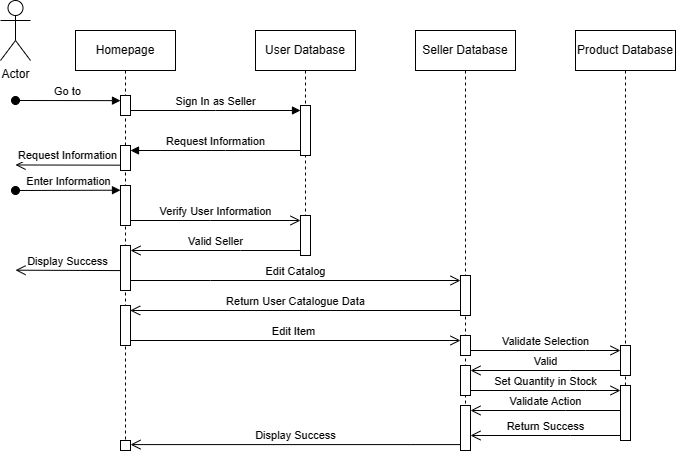

The diagram above was exported from draw.io. Its source (the exported page's mxGraphModel, read from the mxfile embedded in the PNG):
<mxGraphModel dx="1540" dy="449" grid="1" gridSize="10" guides="1" tooltips="1" connect="1" arrows="1" fold="1" page="1" pageScale="1" pageWidth="850" pageHeight="1100" math="0" shadow="0">
  <root>
    <mxCell id="0" />
    <mxCell id="1" parent="0" />
    <mxCell id="aM9ryv3xv72pqoxQDRHE-1" value="Homepage" style="shape=umlLifeline;perimeter=lifelinePerimeter;whiteSpace=wrap;html=1;container=0;dropTarget=0;collapsible=0;recursiveResize=0;outlineConnect=0;portConstraint=eastwest;newEdgeStyle={&quot;edgeStyle&quot;:&quot;elbowEdgeStyle&quot;,&quot;elbow&quot;:&quot;vertical&quot;,&quot;curved&quot;:0,&quot;rounded&quot;:0};" parent="1" vertex="1">
      <mxGeometry x="40" y="40" width="100" height="420" as="geometry" />
    </mxCell>
    <mxCell id="aM9ryv3xv72pqoxQDRHE-2" value="" style="html=1;points=[];perimeter=orthogonalPerimeter;outlineConnect=0;targetShapes=umlLifeline;portConstraint=eastwest;newEdgeStyle={&quot;edgeStyle&quot;:&quot;elbowEdgeStyle&quot;,&quot;elbow&quot;:&quot;vertical&quot;,&quot;curved&quot;:0,&quot;rounded&quot;:0};" parent="aM9ryv3xv72pqoxQDRHE-1" vertex="1">
      <mxGeometry x="45" y="65" width="10" height="20" as="geometry" />
    </mxCell>
    <mxCell id="aM9ryv3xv72pqoxQDRHE-3" value="Go to" style="html=1;verticalAlign=bottom;startArrow=oval;endArrow=block;startSize=8;edgeStyle=elbowEdgeStyle;elbow=vertical;curved=0;rounded=0;" parent="aM9ryv3xv72pqoxQDRHE-1" target="aM9ryv3xv72pqoxQDRHE-2" edge="1">
      <mxGeometry relative="1" as="geometry">
        <mxPoint x="-60" y="70" as="sourcePoint" />
      </mxGeometry>
    </mxCell>
    <mxCell id="ym0_qMM8YbXxwoI6HPPg-12" value="" style="html=1;points=[];perimeter=orthogonalPerimeter;outlineConnect=0;targetShapes=umlLifeline;portConstraint=eastwest;newEdgeStyle={&quot;edgeStyle&quot;:&quot;elbowEdgeStyle&quot;,&quot;elbow&quot;:&quot;vertical&quot;,&quot;curved&quot;:0,&quot;rounded&quot;:0};" parent="aM9ryv3xv72pqoxQDRHE-1" vertex="1">
      <mxGeometry x="45" y="410" width="10" height="10" as="geometry" />
    </mxCell>
    <mxCell id="aM9ryv3xv72pqoxQDRHE-5" value="User Database" style="shape=umlLifeline;perimeter=lifelinePerimeter;whiteSpace=wrap;html=1;container=0;dropTarget=0;collapsible=0;recursiveResize=0;outlineConnect=0;portConstraint=eastwest;newEdgeStyle={&quot;edgeStyle&quot;:&quot;elbowEdgeStyle&quot;,&quot;elbow&quot;:&quot;vertical&quot;,&quot;curved&quot;:0,&quot;rounded&quot;:0};" parent="1" vertex="1">
      <mxGeometry x="220" y="40" width="100" height="210" as="geometry" />
    </mxCell>
    <mxCell id="aM9ryv3xv72pqoxQDRHE-6" value="" style="html=1;points=[];perimeter=orthogonalPerimeter;outlineConnect=0;targetShapes=umlLifeline;portConstraint=eastwest;newEdgeStyle={&quot;edgeStyle&quot;:&quot;elbowEdgeStyle&quot;,&quot;elbow&quot;:&quot;vertical&quot;,&quot;curved&quot;:0,&quot;rounded&quot;:0};" parent="aM9ryv3xv72pqoxQDRHE-5" vertex="1">
      <mxGeometry x="45" y="75" width="10" height="50" as="geometry" />
    </mxCell>
    <mxCell id="aM9ryv3xv72pqoxQDRHE-7" value="Sign In as Seller" style="html=1;verticalAlign=bottom;endArrow=block;edgeStyle=elbowEdgeStyle;elbow=vertical;curved=0;rounded=0;" parent="1" source="aM9ryv3xv72pqoxQDRHE-2" target="aM9ryv3xv72pqoxQDRHE-6" edge="1">
      <mxGeometry relative="1" as="geometry">
        <mxPoint x="195" y="130" as="sourcePoint" />
        <Array as="points">
          <mxPoint x="180" y="120" />
        </Array>
      </mxGeometry>
    </mxCell>
    <mxCell id="aM9ryv3xv72pqoxQDRHE-8" value="Valid Seller" style="html=1;verticalAlign=bottom;endArrow=open;endSize=8;edgeStyle=elbowEdgeStyle;elbow=vertical;curved=0;rounded=0;" parent="1" edge="1">
      <mxGeometry relative="1" as="geometry">
        <mxPoint x="95" y="260" as="targetPoint" />
        <Array as="points">
          <mxPoint x="205" y="260" />
        </Array>
        <mxPoint x="265" y="260" as="sourcePoint" />
      </mxGeometry>
    </mxCell>
    <mxCell id="aM9ryv3xv72pqoxQDRHE-9" value="Request Information" style="html=1;verticalAlign=bottom;endArrow=block;edgeStyle=elbowEdgeStyle;elbow=vertical;curved=0;rounded=0;" parent="1" source="aM9ryv3xv72pqoxQDRHE-6" edge="1">
      <mxGeometry relative="1" as="geometry">
        <mxPoint x="175" y="160" as="sourcePoint" />
        <Array as="points">
          <mxPoint x="190" y="160" />
        </Array>
        <mxPoint x="95" y="160" as="targetPoint" />
      </mxGeometry>
    </mxCell>
    <mxCell id="aM9ryv3xv72pqoxQDRHE-10" value="Verify User Information" style="html=1;verticalAlign=bottom;endArrow=open;endSize=8;edgeStyle=elbowEdgeStyle;elbow=vertical;curved=0;rounded=0;" parent="1" edge="1">
      <mxGeometry relative="1" as="geometry">
        <mxPoint x="265" y="230" as="targetPoint" />
        <Array as="points">
          <mxPoint x="175" y="230" />
        </Array>
        <mxPoint x="95" y="230" as="sourcePoint" />
      </mxGeometry>
    </mxCell>
    <mxCell id="X8iULE5a3sja9Byya2p7-5" value="Enter Information" style="html=1;verticalAlign=bottom;startArrow=oval;endArrow=block;startSize=8;edgeStyle=elbowEdgeStyle;elbow=vertical;curved=0;rounded=0;" parent="1" edge="1">
      <mxGeometry relative="1" as="geometry">
        <mxPoint x="-20" y="200" as="sourcePoint" />
        <mxPoint x="85" y="200" as="targetPoint" />
      </mxGeometry>
    </mxCell>
    <mxCell id="X8iULE5a3sja9Byya2p7-9" value="" style="rounded=0;whiteSpace=wrap;html=1;direction=south;" parent="1" vertex="1">
      <mxGeometry x="85" y="255" width="10" height="45" as="geometry" />
    </mxCell>
    <mxCell id="X8iULE5a3sja9Byya2p7-10" value="Display Success" style="html=1;verticalAlign=bottom;endArrow=open;endSize=8;edgeStyle=elbowEdgeStyle;elbow=vertical;curved=0;rounded=0;" parent="1" edge="1">
      <mxGeometry relative="1" as="geometry">
        <mxPoint x="-20" y="280.08" as="targetPoint" />
        <Array as="points" />
        <mxPoint x="85" y="280.08" as="sourcePoint" />
      </mxGeometry>
    </mxCell>
    <mxCell id="X8iULE5a3sja9Byya2p7-12" value="Actor" style="shape=umlActor;verticalLabelPosition=bottom;verticalAlign=top;html=1;outlineConnect=0;" parent="1" vertex="1">
      <mxGeometry x="-35" y="10" width="30" height="60" as="geometry" />
    </mxCell>
    <mxCell id="X8iULE5a3sja9Byya2p7-13" value="" style="rounded=0;whiteSpace=wrap;html=1;" parent="1" vertex="1">
      <mxGeometry x="85" y="155" width="10" height="25" as="geometry" />
    </mxCell>
    <mxCell id="X8iULE5a3sja9Byya2p7-15" value="Request Information" style="html=1;verticalAlign=bottom;endArrow=open;endSize=8;edgeStyle=elbowEdgeStyle;elbow=vertical;curved=0;rounded=0;" parent="1" edge="1">
      <mxGeometry relative="1" as="geometry">
        <mxPoint x="-20" y="174.67" as="targetPoint" />
        <Array as="points" />
        <mxPoint x="85" y="174.67" as="sourcePoint" />
      </mxGeometry>
    </mxCell>
    <mxCell id="X8iULE5a3sja9Byya2p7-16" value="" style="rounded=0;whiteSpace=wrap;html=1;" parent="1" vertex="1">
      <mxGeometry x="85" y="195" width="10" height="40" as="geometry" />
    </mxCell>
    <mxCell id="X8iULE5a3sja9Byya2p7-17" value="" style="rounded=0;whiteSpace=wrap;html=1;" parent="1" vertex="1">
      <mxGeometry x="265" y="225" width="10" height="40" as="geometry" />
    </mxCell>
    <mxCell id="fbU19OGlruUZWiN_TWno-2" value="Edit Catalog" style="html=1;verticalAlign=bottom;endArrow=open;endSize=8;edgeStyle=elbowEdgeStyle;elbow=vertical;curved=0;rounded=0;" parent="1" target="2XoAR1eX2PVJYqZHzvsp-6" edge="1">
      <mxGeometry relative="1" as="geometry">
        <mxPoint x="320" y="290" as="targetPoint" />
        <Array as="points">
          <mxPoint x="175" y="290" />
        </Array>
        <mxPoint x="95" y="290" as="sourcePoint" />
      </mxGeometry>
    </mxCell>
    <mxCell id="ym0_qMM8YbXxwoI6HPPg-3" value="Product Database" style="shape=umlLifeline;perimeter=lifelinePerimeter;whiteSpace=wrap;html=1;container=0;dropTarget=0;collapsible=0;recursiveResize=0;outlineConnect=0;portConstraint=eastwest;newEdgeStyle={&quot;edgeStyle&quot;:&quot;elbowEdgeStyle&quot;,&quot;elbow&quot;:&quot;vertical&quot;,&quot;curved&quot;:0,&quot;rounded&quot;:0};" parent="1" vertex="1">
      <mxGeometry x="540" y="40" width="100" height="410" as="geometry" />
    </mxCell>
    <mxCell id="VuyM-s8XhPmoBqqqZNRd-4" value="" style="html=1;points=[];perimeter=orthogonalPerimeter;outlineConnect=0;targetShapes=umlLifeline;portConstraint=eastwest;newEdgeStyle={&quot;edgeStyle&quot;:&quot;elbowEdgeStyle&quot;,&quot;elbow&quot;:&quot;vertical&quot;,&quot;curved&quot;:0,&quot;rounded&quot;:0};" parent="ym0_qMM8YbXxwoI6HPPg-3" vertex="1">
      <mxGeometry x="45" y="315" width="10" height="30" as="geometry" />
    </mxCell>
    <mxCell id="ym0_qMM8YbXxwoI6HPPg-9" value="" style="html=1;points=[];perimeter=orthogonalPerimeter;outlineConnect=0;targetShapes=umlLifeline;portConstraint=eastwest;newEdgeStyle={&quot;edgeStyle&quot;:&quot;elbowEdgeStyle&quot;,&quot;elbow&quot;:&quot;vertical&quot;,&quot;curved&quot;:0,&quot;rounded&quot;:0};" parent="ym0_qMM8YbXxwoI6HPPg-3" vertex="1">
      <mxGeometry x="45" y="355" width="10" height="55" as="geometry" />
    </mxCell>
    <mxCell id="VuyM-s8XhPmoBqqqZNRd-2" value="Return User Catalogue Data" style="html=1;verticalAlign=bottom;endArrow=open;endSize=8;edgeStyle=elbowEdgeStyle;elbow=vertical;curved=0;rounded=0;entryX=0.113;entryY=0.034;entryDx=0;entryDy=0;entryPerimeter=0;" parent="1" source="2XoAR1eX2PVJYqZHzvsp-6" target="VuyM-s8XhPmoBqqqZNRd-3" edge="1">
      <mxGeometry relative="1" as="geometry">
        <mxPoint x="110" y="320" as="targetPoint" />
        <Array as="points">
          <mxPoint x="375" y="320" />
        </Array>
        <mxPoint x="435" y="320" as="sourcePoint" />
      </mxGeometry>
    </mxCell>
    <mxCell id="VuyM-s8XhPmoBqqqZNRd-3" value="" style="rounded=0;whiteSpace=wrap;html=1;direction=south;" parent="1" vertex="1">
      <mxGeometry x="85" y="315" width="10" height="40" as="geometry" />
    </mxCell>
    <mxCell id="ym0_qMM8YbXxwoI6HPPg-5" value="Edit Item" style="html=1;verticalAlign=bottom;endArrow=open;endSize=8;edgeStyle=elbowEdgeStyle;elbow=vertical;curved=0;rounded=0;exitX=0.75;exitY=0;exitDx=0;exitDy=0;" parent="1" source="VuyM-s8XhPmoBqqqZNRd-3" target="2XoAR1eX2PVJYqZHzvsp-8" edge="1">
      <mxGeometry relative="1" as="geometry">
        <mxPoint x="440" y="350" as="targetPoint" />
        <Array as="points">
          <mxPoint x="350" y="350" />
        </Array>
        <mxPoint x="275" y="350" as="sourcePoint" />
      </mxGeometry>
    </mxCell>
    <mxCell id="2XoAR1eX2PVJYqZHzvsp-5" value="Seller Database" style="shape=umlLifeline;perimeter=lifelinePerimeter;whiteSpace=wrap;html=1;container=0;dropTarget=0;collapsible=0;recursiveResize=0;outlineConnect=0;portConstraint=eastwest;newEdgeStyle={&quot;edgeStyle&quot;:&quot;elbowEdgeStyle&quot;,&quot;elbow&quot;:&quot;vertical&quot;,&quot;curved&quot;:0,&quot;rounded&quot;:0};" parent="1" vertex="1">
      <mxGeometry x="380" y="40" width="100" height="420" as="geometry" />
    </mxCell>
    <mxCell id="2XoAR1eX2PVJYqZHzvsp-6" value="" style="html=1;points=[];perimeter=orthogonalPerimeter;outlineConnect=0;targetShapes=umlLifeline;portConstraint=eastwest;newEdgeStyle={&quot;edgeStyle&quot;:&quot;elbowEdgeStyle&quot;,&quot;elbow&quot;:&quot;vertical&quot;,&quot;curved&quot;:0,&quot;rounded&quot;:0};" parent="2XoAR1eX2PVJYqZHzvsp-5" vertex="1">
      <mxGeometry x="45" y="245" width="10" height="40" as="geometry" />
    </mxCell>
    <mxCell id="2XoAR1eX2PVJYqZHzvsp-8" value="" style="html=1;points=[];perimeter=orthogonalPerimeter;outlineConnect=0;targetShapes=umlLifeline;portConstraint=eastwest;newEdgeStyle={&quot;edgeStyle&quot;:&quot;elbowEdgeStyle&quot;,&quot;elbow&quot;:&quot;vertical&quot;,&quot;curved&quot;:0,&quot;rounded&quot;:0};" parent="2XoAR1eX2PVJYqZHzvsp-5" vertex="1">
      <mxGeometry x="45" y="305" width="10" height="20" as="geometry" />
    </mxCell>
    <mxCell id="2XoAR1eX2PVJYqZHzvsp-18" value="" style="html=1;points=[];perimeter=orthogonalPerimeter;outlineConnect=0;targetShapes=umlLifeline;portConstraint=eastwest;newEdgeStyle={&quot;edgeStyle&quot;:&quot;elbowEdgeStyle&quot;,&quot;elbow&quot;:&quot;vertical&quot;,&quot;curved&quot;:0,&quot;rounded&quot;:0};" parent="2XoAR1eX2PVJYqZHzvsp-5" vertex="1">
      <mxGeometry x="45" y="335" width="10" height="30" as="geometry" />
    </mxCell>
    <mxCell id="2XoAR1eX2PVJYqZHzvsp-9" value="" style="html=1;points=[];perimeter=orthogonalPerimeter;outlineConnect=0;targetShapes=umlLifeline;portConstraint=eastwest;newEdgeStyle={&quot;edgeStyle&quot;:&quot;elbowEdgeStyle&quot;,&quot;elbow&quot;:&quot;vertical&quot;,&quot;curved&quot;:0,&quot;rounded&quot;:0};" parent="2XoAR1eX2PVJYqZHzvsp-5" vertex="1">
      <mxGeometry x="45" y="375" width="10" height="45" as="geometry" />
    </mxCell>
    <mxCell id="2XoAR1eX2PVJYqZHzvsp-11" value="Validate Selection" style="html=1;verticalAlign=bottom;endArrow=open;endSize=8;edgeStyle=elbowEdgeStyle;elbow=vertical;curved=0;rounded=0;" parent="1" source="2XoAR1eX2PVJYqZHzvsp-8" target="VuyM-s8XhPmoBqqqZNRd-4" edge="1">
      <mxGeometry relative="1" as="geometry">
        <mxPoint x="580" y="405" as="targetPoint" />
        <Array as="points">
          <mxPoint x="550" y="360" />
        </Array>
        <mxPoint x="430" y="360" as="sourcePoint" />
      </mxGeometry>
    </mxCell>
    <mxCell id="2XoAR1eX2PVJYqZHzvsp-14" value="Valid" style="html=1;verticalAlign=bottom;endArrow=open;endSize=8;edgeStyle=elbowEdgeStyle;elbow=vertical;curved=0;rounded=0;" parent="1" target="2XoAR1eX2PVJYqZHzvsp-18" edge="1">
      <mxGeometry relative="1" as="geometry">
        <mxPoint x="475" y="380" as="targetPoint" />
        <Array as="points">
          <mxPoint x="535" y="380" />
        </Array>
        <mxPoint x="585" y="380" as="sourcePoint" />
      </mxGeometry>
    </mxCell>
    <mxCell id="2XoAR1eX2PVJYqZHzvsp-19" value="Set Quantity in Stock" style="html=1;verticalAlign=bottom;endArrow=open;endSize=8;edgeStyle=elbowEdgeStyle;elbow=vertical;curved=0;rounded=0;" parent="1" edge="1">
      <mxGeometry relative="1" as="geometry">
        <mxPoint x="585" y="400" as="targetPoint" />
        <Array as="points">
          <mxPoint x="550" y="400" />
        </Array>
        <mxPoint x="435" y="400" as="sourcePoint" />
      </mxGeometry>
    </mxCell>
    <mxCell id="2XoAR1eX2PVJYqZHzvsp-20" value="Return Success" style="html=1;verticalAlign=bottom;endArrow=open;endSize=8;edgeStyle=elbowEdgeStyle;elbow=vertical;curved=0;rounded=0;" parent="1" edge="1">
      <mxGeometry relative="1" as="geometry">
        <mxPoint x="435" y="445" as="targetPoint" />
        <Array as="points">
          <mxPoint x="535" y="445" />
        </Array>
        <mxPoint x="585" y="445" as="sourcePoint" />
      </mxGeometry>
    </mxCell>
    <mxCell id="2XoAR1eX2PVJYqZHzvsp-21" value="Display Success" style="html=1;verticalAlign=bottom;endArrow=open;endSize=8;edgeStyle=elbowEdgeStyle;elbow=vertical;curved=0;rounded=0;entryX=0.113;entryY=0.034;entryDx=0;entryDy=0;entryPerimeter=0;" parent="1" edge="1">
      <mxGeometry relative="1" as="geometry">
        <mxPoint x="95" y="454.09" as="targetPoint" />
        <Array as="points">
          <mxPoint x="375" y="454.09" />
        </Array>
        <mxPoint x="425" y="454.09" as="sourcePoint" />
      </mxGeometry>
    </mxCell>
    <mxCell id="NA3oiq-8FGU60Bw6qphK-1" value="Validate Action" style="html=1;verticalAlign=bottom;endArrow=open;endSize=8;edgeStyle=elbowEdgeStyle;elbow=vertical;curved=0;rounded=0;" parent="1" source="ym0_qMM8YbXxwoI6HPPg-9" target="2XoAR1eX2PVJYqZHzvsp-9" edge="1">
      <mxGeometry relative="1" as="geometry">
        <mxPoint x="430" y="420" as="targetPoint" />
        <Array as="points">
          <mxPoint x="530" y="420" />
        </Array>
        <mxPoint x="580" y="420" as="sourcePoint" />
      </mxGeometry>
    </mxCell>
  </root>
</mxGraphModel>